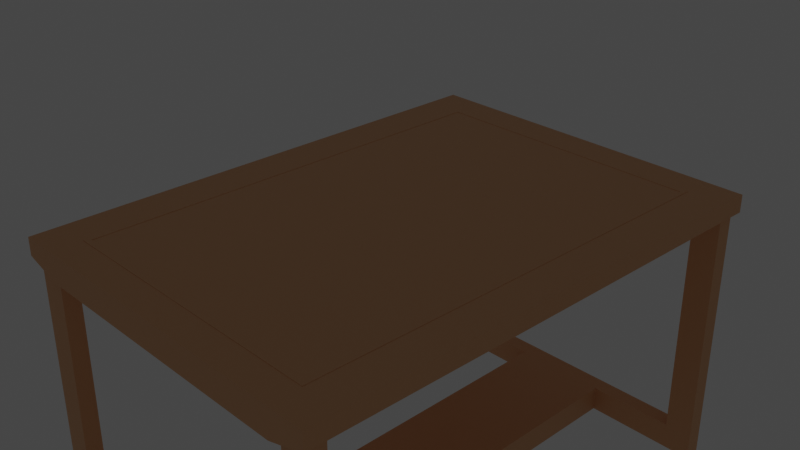 # Source: Table.blend  (saved by Blender 3.6.13; exported with 4.5.12 LTS)
import bpy
from mathutils import Matrix  # noqa: F401  (used for matrix-valued properties, if any)

bpy.ops.wm.read_factory_settings(use_empty=True)
scene = bpy.context.scene
scene.name = 'Scene'

# ---- collections
col_collection = bpy.data.collections.new('Collection'); scene.collection.children.link(col_collection)

# ---- materials (node trees are filled in below, after node groups)
mat_material_001 = bpy.data.materials.new('Material.001')
mat_material_001.use_transparent_shadow = False

# ---- material node trees
mat_material_001.use_nodes = True; mat_material_001.node_tree.nodes.clear()
_N = mat_material_001.node_tree.nodes; _L = mat_material_001.node_tree.links
n0 = _N.new('ShaderNodeBsdfPrincipled'); n0.name = 'Principled BSDF'; n0.location = (10, 300)
n0.distribution = 'GGX'
n0.subsurface_method = 'RANDOM_WALK_SKIN'
n0.inputs[0].default_value = (0.8, 0.4274, 0.2108, 1.0)
n0.inputs[3].default_value = 1.45
n0.inputs[27].default_value = (0.0, 0.0, 0.0, 1.0)
n0.inputs[28].default_value = 1.0
n1 = _N.new('ShaderNodeOutputMaterial'); n1.name = 'Material Output'; n1.location = (300, 300)
_L.new(n0.outputs[0], n1.inputs[0])
n1.is_active_output = True

# ---- world
world_world = bpy.data.worlds.new('World'); scene.world = world_world
world_world.use_nodes = True; world_world.node_tree.nodes.clear()
_N = world_world.node_tree.nodes; _L = world_world.node_tree.links
n0 = _N.new('ShaderNodeOutputWorld'); n0.name = 'World Output'; n0.location = (300, 300)
n1 = _N.new('ShaderNodeBackground'); n1.name = 'Background'; n1.location = (10, 300)
n1.inputs[0].default_value = (0.05088, 0.05088, 0.05088, 1.0)
_L.new(n1.outputs[0], n0.inputs[0])
n0.is_active_output = True
world_world.color = (0.05088, 0.05088, 0.05088)
world_world.use_sun_shadow = False
world_world.sun_shadow_jitter_overblur = 0.0

# ---- cameras
cam_camera = bpy.data.cameras.new('Camera')
cam_camera.clip_end = 100.0
cam_camera.ortho_scale = 7.314

# ---- lights
light_light = bpy.data.lights.new('Light', 'POINT')
light_light.transmission_factor = 0.0
light_light.energy = 1000.0
light_light.shadow_soft_size = 0.1
light_light.shadow_maximum_resolution = 0.006
light_light.use_absolute_resolution = True

# ---- meshes
me_cube_003 = bpy.data.meshes.new('Cube.003')
me_cube_003.from_pydata([(-0.9735, -0.9735, -1.0), (-1.0, -1.0, 0.2503), (-0.9735, 0.9735, -1.0), (-1.0, 1.0, 0.2503), (0.9735, -0.9735, -1.0), (1.0, -1.0, 0.2503), (0.9735, 0.9735, -1.0), (1.0, 1.0, 0.2503), (-0.9735, 0.9082, -1.0), (-0.9735, -0.9082, -1.0), (-1.0, -0.8816, 0.2503), (-1.0, 0.8816, 0.2503), (0.9735, -0.9082, -1.0), (0.9735, 0.9082, -1.0), (1.0, 0.8816, 0.2503), (1.0, -0.8816, 0.2503), (0.8199, 0.9735, -1.0), (-0.8199, 0.9735, -1.0), (-0.7934, 1.0, 0.2503), (0.7934, 1.0, 0.2503), (-0.8199, -0.9735, -1.0), (0.8199, -0.9735, -1.0), (0.7934, -1.0, 0.2503), (-0.7934, -1.0, 0.2503), (-0.7934, 0.8816, 0.2503), (0.7934, 0.8816, 0.2503), (-0.7934, -0.8816, 0.2503), (0.7934, -0.8816, 0.2503), (0.8199, 0.9082, -1.0), (-0.8199, 0.9082, -1.0), (0.8199, -0.9082, -1.0), (-0.8199, -0.9082, -1.0), (-1.0, -0.8816, -1.0), (-1.0, -1.0, -1.0), (-0.7934, 1.0, -1.75), (-1.0, 1.0, -1.0), (1.0, 0.8816, -1.0), (1.0, 1.0, -1.0), (0.7934, -1.0, -1.75), (1.0, -1.0, -1.0), (-1.0, 0.8816, -1.0), (1.0, -0.8816, -1.0), (-0.7934, 0.8816, -1.0), (-0.7934, -0.8816, -1.0), (0.7934, 1.0, -1.75), (-0.7934, -1.0, -1.75), (0.7934, 0.8816, -1.0), (0.7934, -0.8816, -1.0), (-0.9735, -0.9082, -19.96), (-0.9735, -0.9735, -19.96), (-0.8199, 0.9735, -19.96), (-0.9735, 0.9735, -19.96), (0.9735, 0.9082, -19.96), (0.9735, 0.9735, -19.96), (0.8199, -0.9735, -19.96), (0.9735, -0.9735, -19.96), (-0.9735, 0.9082, -19.96), (0.9735, -0.9082, -19.96), (-0.8199, 0.9082, -19.96), (-0.8199, -0.9082, -19.96), (0.8199, 0.9735, -19.96), (-0.8199, -0.9735, -19.96), (0.8199, 0.9082, -19.96), (0.8199, -0.9082, -19.96), (0.8199, 0.9735, -18.1), (0.9735, -0.9082, -18.15), (-0.8199, -0.9735, -18.35), (0.8199, -0.9082, -18.17), (0.9735, 0.9082, -18.08), (-0.8199, -0.9082, -18.35), (-0.9735, 0.9735, -18.3), (0.9735, 0.9735, -18.08), (-0.9735, -0.9082, -18.37), (-0.9735, 0.9082, -18.3), (0.8199, 0.9082, -18.1), (-0.9735, -0.9735, -18.37), (-0.8199, 0.9082, -18.28), (0.8199, -0.9735, -18.17), (-0.8199, 0.9735, -18.28), (0.9735, -0.9735, -18.16), (-0.2172, 0.9082, -19.96), (0.3294, 0.9082, -19.96), (0.3294, 0.9082, -18.15), (-0.2172, 0.9082, -18.21), (0.3294, 0.9735, -18.15), (-0.2172, 0.9735, -18.21), (0.3294, 0.9735, -19.96), (-0.2172, 0.9735, -19.96), (-0.1958, -0.9735, -19.96), (0.3508, -0.9735, -19.96), (0.3508, -0.9735, -18.22), (-0.1958, -0.9735, -18.28), (0.3508, -0.9082, -18.22), (-0.1958, -0.9082, -18.28), (0.3508, -0.9082, -19.96), (-0.1958, -0.9082, -19.96), (0.7704, 0.8586, 0.2503), (-0.7704, 0.8586, 0.2503), (-0.7704, -0.8586, 0.2503), (0.7704, -0.8586, 0.2503), (-0.7934, 0.8816, 0.2748), (0.7934, 0.8816, 0.2748), (-0.7934, -0.8816, 0.2748), (0.7934, -0.8816, 0.2748), (-0.7704, 0.8586, 0.2748), (0.7704, 0.8586, 0.2748), (0.7704, -0.8586, 0.2748), (-0.7704, -0.8586, 0.2748)], [], [(40, 11, 3, 35), (44, 19, 7, 37), (41, 15, 5, 39), (45, 23, 1, 33), (30, 12, 65, 67), (26, 10, 1, 23), (18, 3, 11, 24), (24, 11, 10, 26), (4, 21, 77, 79), (46, 36, 41, 47), (37, 7, 14, 36), (36, 14, 15, 41), (33, 1, 10, 32), (32, 10, 11, 40), (40, 42, 43, 32), (42, 46, 47, 43), (13, 28, 74, 68), (34, 44, 46, 42), (14, 25, 27, 15), (96, 97, 98, 99), (7, 19, 25, 14), (19, 18, 24, 25), (15, 27, 22, 5), (27, 26, 23, 22), (6, 13, 68, 71), (43, 47, 38, 45), (39, 5, 22, 38), (38, 22, 23, 45), (35, 3, 18, 34), (34, 18, 19, 44), (9, 0, 33, 32), (17, 2, 35, 34), (13, 6, 37, 36), (21, 4, 39, 38), (2, 8, 40, 35), (4, 12, 41, 39), (8, 29, 42, 40), (31, 9, 32, 43), (6, 16, 44, 37), (0, 20, 45, 33), (28, 13, 36, 46), (12, 30, 47, 41), (29, 17, 34, 42), (16, 28, 46, 44), (20, 31, 43, 45), (30, 21, 38, 47), (63, 57, 55, 54), (60, 53, 52, 62), (51, 50, 58, 56), (48, 59, 61, 49), (8, 2, 70, 73), (17, 29, 76, 78), (12, 4, 79, 65), (28, 16, 64, 74), (29, 8, 73, 76), (31, 20, 66, 69), (9, 31, 69, 72), (0, 9, 72, 75), (21, 30, 67, 77), (16, 6, 71, 64), (2, 17, 78, 70), (20, 0, 75, 66), (75, 72, 48, 49), (64, 71, 53, 60), (66, 75, 49, 61), (71, 68, 52, 53), (83, 85, 78, 76), (73, 70, 51, 56), (65, 79, 55, 57), (76, 73, 56, 58), (72, 69, 59, 48), (91, 93, 69, 66), (70, 78, 50, 51), (67, 65, 57, 63), (79, 77, 54, 55), (80, 83, 76, 58), (68, 74, 62, 52), (88, 91, 66, 61), (93, 95, 59, 69), (95, 88, 61, 59), (85, 87, 50, 78), (87, 80, 58, 50), (60, 62, 81, 86), (86, 81, 80, 87), (64, 60, 86, 84), (84, 86, 87, 85), (62, 74, 82, 81), (93, 92, 82, 83), (74, 64, 84, 82), (82, 84, 85, 83), (63, 54, 89, 94), (94, 89, 88, 95), (67, 63, 94, 92), (95, 93, 83, 80), (54, 77, 90, 89), (89, 90, 91, 88), (77, 67, 92, 90), (90, 92, 93, 91), (92, 94, 81, 82), (94, 95, 80, 81), (27, 25, 101, 103), (25, 24, 100, 101), (98, 97, 104, 107), (26, 27, 103, 102), (101, 100, 104, 105), (100, 102, 107, 104), (102, 103, 106, 107), (103, 101, 105, 106), (97, 96, 105, 104), (99, 98, 107, 106), (24, 26, 102, 100), (96, 99, 106, 105)])
_uv = me_cube_003.uv_layers.new(name='UVMap')
_uv.uv.foreach_set('vector', [0.375, 0.2352, 0.625, 0.2352, 0.625, 0.25, 0.375, 0.25, 0.375, 0.4167, 0.625, 0.4167, 0.625, 0.5, 0.375, 0.5, 0.375, 0.7352, 0.625, 0.7352, 0.625, 0.75, 0.375, 0.75, 0.375, 0.9167, 0.625, 0.9167, 0.625, 1.0, 0.375, 1.0, 0.3024, 0.7385, 0.3643, 0.7385, 0.3643, 0.7385, 0.3024, 0.7385, 0.7917, 0.7352, 0.875, 0.7352, 0.875, 0.75, 0.7917, 0.75, 0.7917, 0.5, 0.875, 0.5, 0.875, 0.5148, 0.7917, 0.5148, 0.7917, 0.5148, 0.875, 0.5148, 0.875, 0.7352, 0.7917, 0.7352, 0.3643, 0.7467, 0.3024, 0.7467, 0.3024, 0.7467, 0.3643, 0.7467, 0.2917, 0.5148, 0.375, 0.5148, 0.375, 0.7352, 0.2917, 0.7352, 0.375, 0.5, 0.625, 0.5, 0.625, 0.5148, 0.375, 0.5148, 0.375, 0.5148, 0.625, 0.5148, 0.625, 0.7352, 0.375, 0.7352, 0.375, 0.0, 0.625, 0.0, 0.625, 0.0148, 0.375, 0.0148, 0.375, 0.0148, 0.625, 0.0148, 0.625, 0.2352, 0.375, 0.2352, 0.125, 0.5148, 0.2083, 0.5148, 0.2083, 0.7352, 0.125, 0.7352, 0.2083, 0.5148, 0.2917, 0.5148, 0.2917, 0.7352, 0.2083, 0.7352, 0.3643, 0.5115, 0.3024, 0.5115, 0.3024, 0.5115, 0.3643, 0.5115, 0.2083, 0.5, 0.2917, 0.5, 0.2917, 0.5148, 0.2083, 0.5148, 0.625, 0.5148, 0.7083, 0.5148, 0.7083, 0.7352, 0.625, 0.7352, 0.7095, 0.5177, 0.7905, 0.5177, 0.7905, 0.7323, 0.7095, 0.7323, 0.625, 0.5, 0.7083, 0.5, 0.7083, 0.5148, 0.625, 0.5148, 0.7083, 0.5, 0.7917, 0.5, 0.7917, 0.5148, 0.7083, 0.5148, 0.625, 0.7352, 0.7083, 0.7352, 0.7083, 0.75, 0.625, 0.75, 0.7083, 0.7352, 0.7917, 0.7352, 0.7917, 0.75, 0.7083, 0.75, 0.3643, 0.5033, 0.3643, 0.5115, 0.3643, 0.5115, 0.3643, 0.5033, 0.2083, 0.7352, 0.2917, 0.7352, 0.2917, 0.75, 0.2083, 0.75, 0.375, 0.75, 0.625, 0.75, 0.625, 0.8333, 0.375, 0.8333, 0.375, 0.8333, 0.625, 0.8333, 0.625, 0.9167, 0.375, 0.9167, 0.375, 0.25, 0.625, 0.25, 0.625, 0.3333, 0.375, 0.3333, 0.375, 0.3333, 0.625, 0.3333, 0.625, 0.4167, 0.375, 0.4167, 0.1357, 0.7385, 0.1357, 0.7467, 0.125, 0.75, 0.125, 0.7352, 0.1976, 0.5033, 0.1357, 0.5033, 0.125, 0.5, 0.2083, 0.5, 0.3643, 0.5115, 0.3643, 0.5033, 0.375, 0.5, 0.375, 0.5148, 0.3024, 0.7467, 0.3643, 0.7467, 0.375, 0.75, 0.2917, 0.75, 0.1357, 0.5033, 0.1357, 0.5115, 0.125, 0.5148, 0.125, 0.5, 0.3643, 0.7467, 0.3643, 0.7385, 0.375, 0.7352, 0.375, 0.75, 0.1357, 0.5115, 0.1976, 0.5115, 0.2083, 0.5148, 0.125, 0.5148, 0.1976, 0.7385, 0.1357, 0.7385, 0.125, 0.7352, 0.2083, 0.7352, 0.3643, 0.5033, 0.3024, 0.5033, 0.2917, 0.5, 0.375, 0.5, 0.1357, 0.7467, 0.1976, 0.7467, 0.2083, 0.75, 0.125, 0.75, 0.3024, 0.5115, 0.3643, 0.5115, 0.375, 0.5148, 0.2917, 0.5148, 0.3643, 0.7385, 0.3024, 0.7385, 0.2917, 0.7352, 0.375, 0.7352, 0.1976, 0.5115, 0.1976, 0.5033, 0.2083, 0.5, 0.2083, 0.5148, 0.3024, 0.5033, 0.3024, 0.5115, 0.2917, 0.5148, 0.2917, 0.5, 0.1976, 0.7467, 0.1976, 0.7385, 0.2083, 0.7352, 0.2083, 0.75, 0.3024, 0.7385, 0.3024, 0.7467, 0.2917, 0.75, 0.2917, 0.7352, 0.3024, 0.7385, 0.3643, 0.7385, 0.3643, 0.7467, 0.3024, 0.7467, 0.3024, 0.5033, 0.3643, 0.5033, 0.3643, 0.5115, 0.3024, 0.5115, 0.1357, 0.5033, 0.1976, 0.5033, 0.1976, 0.5115, 0.1357, 0.5115, 0.1357, 0.7385, 0.1976, 0.7385, 0.1976, 0.7467, 0.1357, 0.7467, 0.1357, 0.5115, 0.1357, 0.5033, 0.1357, 0.5033, 0.1357, 0.5115, 0.1976, 0.5033, 0.1976, 0.5115, 0.1976, 0.5115, 0.1976, 0.5033, 0.3643, 0.7385, 0.3643, 0.7467, 0.3643, 0.7467, 0.3643, 0.7385, 0.3024, 0.5115, 0.3024, 0.5033, 0.3024, 0.5033, 0.3024, 0.5115, 0.1976, 0.5115, 0.1357, 0.5115, 0.1357, 0.5115, 0.1976, 0.5115, 0.1976, 0.7385, 0.1976, 0.7467, 0.1976, 0.7467, 0.1976, 0.7385, 0.1357, 0.7385, 0.1976, 0.7385, 0.1976, 0.7385, 0.1357, 0.7385, 0.1357, 0.7467, 0.1357, 0.7385, 0.1357, 0.7385, 0.1357, 0.7467, 0.3024, 0.7467, 0.3024, 0.7385, 0.3024, 0.7385, 0.3024, 0.7467, 0.3024, 0.5033, 0.3643, 0.5033, 0.3643, 0.5033, 0.3024, 0.5033, 0.1357, 0.5033, 0.1976, 0.5033, 0.1976, 0.5033, 0.1357, 0.5033, 0.1976, 0.7467, 0.1357, 0.7467, 0.1357, 0.7467, 0.1976, 0.7467, 0.1357, 0.7467, 0.1357, 0.7385, 0.1357, 0.7385, 0.1357, 0.7467, 0.3024, 0.5033, 0.3643, 0.5033, 0.3643, 0.5033, 0.3024, 0.5033, 0.1976, 0.7467, 0.1357, 0.7467, 0.1357, 0.7467, 0.1976, 0.7467, 0.3643, 0.5033, 0.3643, 0.5115, 0.3643, 0.5115, 0.3643, 0.5033, 0.2361, 0.5115, 0.2361, 0.5033, 0.1976, 0.5033, 0.1976, 0.5115, 0.1357, 0.5115, 0.1357, 0.5033, 0.1357, 0.5033, 0.1357, 0.5115, 0.3643, 0.7385, 0.3643, 0.7467, 0.3643, 0.7467, 0.3643, 0.7385, 0.1976, 0.5115, 0.1357, 0.5115, 0.1357, 0.5115, 0.1976, 0.5115, 0.1357, 0.7385, 0.1976, 0.7385, 0.1976, 0.7385, 0.1357, 0.7385, 0.2375, 0.7467, 0.2375, 0.7385, 0.1976, 0.7385, 0.1976, 0.7467, 0.1357, 0.5033, 0.1976, 0.5033, 0.1976, 0.5033, 0.1357, 0.5033, 0.3024, 0.7385, 0.3643, 0.7385, 0.3643, 0.7385, 0.3024, 0.7385, 0.3643, 0.7467, 0.3024, 0.7467, 0.3024, 0.7467, 0.3643, 0.7467, 0.2361, 0.5115, 0.2361, 0.5115, 0.1976, 0.5115, 0.1976, 0.5115, 0.3643, 0.5115, 0.3024, 0.5115, 0.3024, 0.5115, 0.3643, 0.5115, 0.2375, 0.7467, 0.2375, 0.7467, 0.1976, 0.7467, 0.1976, 0.7467, 0.2375, 0.7385, 0.2375, 0.7385, 0.1976, 0.7385, 0.1976, 0.7385, 0.2375, 0.7385, 0.2375, 0.7467, 0.1976, 0.7467, 0.1976, 0.7385, 0.2361, 0.5033, 0.2361, 0.5033, 0.1976, 0.5033, 0.1976, 0.5033, 0.2361, 0.5033, 0.2361, 0.5115, 0.1976, 0.5115, 0.1976, 0.5033, 0.3024, 0.5033, 0.3024, 0.5115, 0.271, 0.5115, 0.271, 0.5033, 0.271, 0.5033, 0.271, 0.5115, 0.2361, 0.5115, 0.2361, 0.5033, 0.3024, 0.5033, 0.3024, 0.5033, 0.271, 0.5033, 0.271, 0.5033, 0.271, 0.5033, 0.271, 0.5033, 0.2361, 0.5033, 0.2361, 0.5033, 0.3024, 0.5115, 0.3024, 0.5115, 0.271, 0.5115, 0.271, 0.5115, 0.2375, 0.7385, 0.2724, 0.7385, 0.271, 0.5115, 0.2361, 0.5115, 0.3024, 0.5115, 0.3024, 0.5033, 0.271, 0.5033, 0.271, 0.5115, 0.271, 0.5115, 0.271, 0.5033, 0.2361, 0.5033, 0.2361, 0.5115, 0.3024, 0.7385, 0.3024, 0.7467, 0.2724, 0.7467, 0.2724, 0.7385, 0.2724, 0.7385, 0.2724, 0.7467, 0.2375, 0.7467, 0.2375, 0.7385, 0.3024, 0.7385, 0.3024, 0.7385, 0.2724, 0.7385, 0.2724, 0.7385, 0.2375, 0.7385, 0.2375, 0.7385, 0.2361, 0.5115, 0.2361, 0.5115, 0.3024, 0.7467, 0.3024, 0.7467, 0.2724, 0.7467, 0.2724, 0.7467, 0.2724, 0.7467, 0.2724, 0.7467, 0.2375, 0.7467, 0.2375, 0.7467, 0.3024, 0.7467, 0.3024, 0.7385, 0.2724, 0.7385, 0.2724, 0.7467, 0.2724, 0.7467, 0.2724, 0.7385, 0.2375, 0.7385, 0.2375, 0.7467, 0.2724, 0.7385, 0.2724, 0.7385, 0.271, 0.5115, 0.271, 0.5115, 0.2724, 0.7385, 0.2375, 0.7385, 0.2361, 0.5115, 0.271, 0.5115, 0.7083, 0.7352, 0.7083, 0.5148, 0.7083, 0.5148, 0.7083, 0.7352, 0.7083, 0.5148, 0.7917, 0.5148, 0.7917, 0.5148, 0.7083, 0.5148, 0.7905, 0.7323, 0.7905, 0.5177, 0.7905, 0.5177, 0.7905, 0.7323, 0.7917, 0.7352, 0.7083, 0.7352, 0.7083, 0.7352, 0.7917, 0.7352, 0.7083, 0.5148, 0.7917, 0.5148, 0.7905, 0.5177, 0.7095, 0.5177, 0.7917, 0.5148, 0.7917, 0.7352, 0.7905, 0.7323, 0.7905, 0.5177, 0.7917, 0.7352, 0.7083, 0.7352, 0.7095, 0.7323, 0.7905, 0.7323, 0.7083, 0.7352, 0.7083, 0.5148, 0.7095, 0.5177, 0.7095, 0.7323, 0.7905, 0.5177, 0.7095, 0.5177, 0.7095, 0.5177, 0.7905, 0.5177, 0.7095, 0.7323, 0.7905, 0.7323, 0.7905, 0.7323, 0.7095, 0.7323, 0.7917, 0.5148, 0.7917, 0.7352, 0.7917, 0.7352, 0.7917, 0.5148, 0.7095, 0.5177, 0.7095, 0.7323, 0.7095, 0.7323, 0.7095, 0.5177])
me_cube_003.materials.append(mat_material_001)
me_cube_003.update()
me_cube_001 = bpy.data.meshes.new('Cube.001')
me_cube_001.from_pydata([(-1.0, -1.0, -1.0), (-1.0, -1.0, 1.0), (-1.0, 1.0, -1.0), (-1.0, 1.0, 1.0), (1.0, -1.0, -1.0), (1.0, -1.0, 1.0), (1.0, 1.0, -1.0), (1.0, 1.0, 1.0), (0.8769, 1.0, -1.0), (-0.8769, 1.0, -1.0), (-0.8769, 1.0, 1.0), (0.8769, 1.0, 1.0), (-0.8769, -1.0, -1.0), (0.8769, -1.0, -1.0), (0.8769, -1.0, 1.0), (-0.8769, -1.0, 1.0), (-1.0, 0.7705, -1.0), (-1.0, -0.7705, -1.0), (-1.0, -0.7705, 1.0), (-1.0, 0.7705, 1.0), (1.0, -0.7705, -1.0), (1.0, 0.7705, -1.0), (1.0, 0.7705, 1.0), (1.0, -0.7705, 1.0), (0.8769, 0.7705, 1.0), (0.8769, -0.7705, 1.0), (-0.8769, 0.7705, 1.0), (-0.8769, -0.7705, 1.0), (-0.8769, 0.7705, -1.0), (-0.8769, -0.7705, -1.0), (0.8769, 0.7705, -1.0), (0.8769, -0.7705, -1.0), (-1.0, 0.7705, 17.56), (-1.0, 1.0, 17.56), (0.8769, 1.0, 17.56), (1.0, 1.0, 17.56), (1.0, -0.7705, 17.56), (1.0, -1.0, 17.56), (-0.8769, -1.0, 17.56), (-1.0, -1.0, 17.56), (-0.8769, 1.0, 17.56), (0.8769, -1.0, 17.56), (0.8769, -0.7705, 17.56), (-0.8769, -0.7705, 17.56), (-1.0, -0.7705, 17.56), (1.0, 0.7705, 17.56), (0.8769, 0.7705, 17.56), (-0.8769, 0.7705, 17.56)], [], [(16, 19, 3, 2), (8, 11, 7, 6), (20, 23, 5, 4), (12, 15, 1, 0), (31, 20, 4, 13), (22, 7, 35, 45), (1, 15, 38, 39), (25, 27, 15, 14), (17, 29, 12, 0), (29, 31, 13, 12), (4, 5, 14, 13), (13, 14, 15, 12), (2, 3, 10, 9), (9, 10, 11, 8), (9, 8, 30, 28), (28, 30, 31, 29), (2, 9, 28, 16), (16, 28, 29, 17), (11, 10, 26, 24), (24, 26, 27, 25), (14, 5, 37, 41), (22, 24, 25, 23), (3, 19, 32, 33), (26, 19, 18, 27), (8, 6, 21, 30), (30, 21, 20, 31), (6, 7, 22, 21), (21, 22, 23, 20), (0, 1, 18, 17), (17, 18, 19, 16), (43, 44, 39, 38), (36, 42, 41, 37), (35, 34, 46, 45), (40, 33, 32, 47), (7, 11, 34, 35), (25, 14, 41, 42), (24, 22, 45, 46), (15, 27, 43, 38), (11, 24, 46, 34), (23, 25, 42, 36), (10, 3, 33, 40), (19, 26, 47, 32), (18, 1, 39, 44), (5, 23, 36, 37), (26, 10, 40, 47), (27, 18, 44, 43)])
_uv = me_cube_001.uv_layers.new(name='UVMap')
_uv.uv.foreach_set('vector', [0.375, 0.2213, 0.625, 0.2213, 0.625, 0.25, 0.375, 0.25, 0.375, 0.4167, 0.625, 0.4167, 0.625, 0.5, 0.375, 0.5, 0.375, 0.7213, 0.625, 0.7213, 0.625, 0.75, 0.375, 0.75, 0.375, 0.9167, 0.625, 0.9167, 0.625, 1.0, 0.375, 1.0, 0.2917, 0.7213, 0.375, 0.7213, 0.375, 0.75, 0.2917, 0.75, 0.625, 0.5287, 0.625, 0.5, 0.625, 0.5, 0.625, 0.5287, 0.625, 1.0, 0.625, 0.9167, 0.625, 0.9167, 0.625, 1.0, 0.7083, 0.7213, 0.7917, 0.7213, 0.7917, 0.75, 0.7083, 0.75, 0.125, 0.7213, 0.2083, 0.7213, 0.2083, 0.75, 0.125, 0.75, 0.2083, 0.7213, 0.2917, 0.7213, 0.2917, 0.75, 0.2083, 0.75, 0.375, 0.75, 0.625, 0.75, 0.625, 0.8333, 0.375, 0.8333, 0.375, 0.8333, 0.625, 0.8333, 0.625, 0.9167, 0.375, 0.9167, 0.375, 0.25, 0.625, 0.25, 0.625, 0.3333, 0.375, 0.3333, 0.375, 0.3333, 0.625, 0.3333, 0.625, 0.4167, 0.375, 0.4167, 0.2083, 0.5, 0.2917, 0.5, 0.2917, 0.5287, 0.2083, 0.5287, 0.2083, 0.5287, 0.2917, 0.5287, 0.2917, 0.7213, 0.2083, 0.7213, 0.125, 0.5, 0.2083, 0.5, 0.2083, 0.5287, 0.125, 0.5287, 0.125, 0.5287, 0.2083, 0.5287, 0.2083, 0.7213, 0.125, 0.7213, 0.7083, 0.5, 0.7917, 0.5, 0.7917, 0.5287, 0.7083, 0.5287, 0.7083, 0.5287, 0.7917, 0.5287, 0.7917, 0.7213, 0.7083, 0.7213, 0.625, 0.8333, 0.625, 0.75, 0.625, 0.75, 0.625, 0.8333, 0.625, 0.5287, 0.7083, 0.5287, 0.7083, 0.7213, 0.625, 0.7213, 0.625, 0.25, 0.625, 0.2213, 0.625, 0.2213, 0.625, 0.25, 0.7917, 0.5287, 0.875, 0.5287, 0.875, 0.7213, 0.7917, 0.7213, 0.2917, 0.5, 0.375, 0.5, 0.375, 0.5287, 0.2917, 0.5287, 0.2917, 0.5287, 0.375, 0.5287, 0.375, 0.7213, 0.2917, 0.7213, 0.375, 0.5, 0.625, 0.5, 0.625, 0.5287, 0.375, 0.5287, 0.375, 0.5287, 0.625, 0.5287, 0.625, 0.7213, 0.375, 0.7213, 0.375, 0.0, 0.625, 0.0, 0.625, 0.02869, 0.375, 0.02869, 0.375, 0.02869, 0.625, 0.02869, 0.625, 0.2213, 0.375, 0.2213, 0.7917, 0.7213, 0.875, 0.7213, 0.875, 0.75, 0.7917, 0.75, 0.625, 0.7213, 0.7083, 0.7213, 0.7083, 0.75, 0.625, 0.75, 0.625, 0.5, 0.7083, 0.5, 0.7083, 0.5287, 0.625, 0.5287, 0.7917, 0.5, 0.875, 0.5, 0.875, 0.5287, 0.7917, 0.5287, 0.625, 0.5, 0.625, 0.4167, 0.625, 0.4167, 0.625, 0.5, 0.7083, 0.7213, 0.7083, 0.75, 0.7083, 0.75, 0.7083, 0.7213, 0.7083, 0.5287, 0.625, 0.5287, 0.625, 0.5287, 0.7083, 0.5287, 0.7917, 0.75, 0.7917, 0.7213, 0.7917, 0.7213, 0.7917, 0.75, 0.7083, 0.5, 0.7083, 0.5287, 0.7083, 0.5287, 0.7083, 0.5, 0.625, 0.7213, 0.7083, 0.7213, 0.7083, 0.7213, 0.625, 0.7213, 0.625, 0.3333, 0.625, 0.25, 0.625, 0.25, 0.625, 0.3333, 0.875, 0.5287, 0.7917, 0.5287, 0.7917, 0.5287, 0.875, 0.5287, 0.625, 0.02869, 0.625, 0.0, 0.625, 0.0, 0.625, 0.02869, 0.625, 0.75, 0.625, 0.7213, 0.625, 0.7213, 0.625, 0.75, 0.7917, 0.5287, 0.7917, 0.5, 0.7917, 0.5, 0.7917, 0.5287, 0.7917, 0.7213, 0.875, 0.7213, 0.875, 0.7213, 0.7917, 0.7213])
me_cube_001.update()

# ---- objects
ob_cube_001 = bpy.data.objects.new('Cube.001', me_cube_003)
ob_light = bpy.data.objects.new('Light', light_light)
ob_camera = bpy.data.objects.new('Camera', cam_camera)
ob_cube = bpy.data.objects.new('Cube', me_cube_001)

# ---- transforms, parenting, visibility, modifiers, constraints
ob_cube_001.location = (0.0, 0.0, 0.0)
ob_cube_001.scale = (2.12, 2.959, 0.1653)
ob_light.location = (4.076, 1.005, 5.904)
ob_light.rotation_euler = (0.6503, 0.05522, 1.866)
ob_light.lock_rotations_4d = False
ob_light.empty_display_type = 'ARROWS'
ob_light.color = (0.0, 0.0, 0.0, 0.0)
ob_light.lineart.crease_threshold = 0.0
ob_camera.location = (7.359, -6.926, 4.958)
ob_camera.rotation_euler = (1.109, 0.0, 0.8149)
ob_camera.lock_rotations_4d = False
ob_camera.empty_display_type = 'ARROWS'
ob_camera.color = (0.0, 0.0, 0.0, 0.0)
ob_camera.display_type = 'WIRE'
ob_camera.lineart.crease_threshold = 0.0
ob_cube.location = (0.0, 0.0, 0.0)
ob_cube.rotation_euler = (-3.184, -0.0, 0.0)
ob_cube.scale = (3.152, 1.682, 0.1549)

# ---- collection membership
scene.collection.objects.link(ob_cube_001)
col_collection.objects.link(ob_light)
col_collection.objects.link(ob_camera)
col_collection.objects.link(ob_cube)
def _layer_coll(name, lc=None):
    lc = lc or bpy.context.view_layer.layer_collection
    for c in lc.children:
        if c.name == name: return c
        r = _layer_coll(name, c)
        if r: return r
_layer_coll('Collection').exclude = True

# ---- scene / render settings (as saved in the file)
scene.camera = ob_camera
scene.frame_start = 1; scene.frame_end = 250; scene.frame_set(1)
scene.render.engine = 'BLENDER_EEVEE_NEXT'
scene.cycles.sampling_pattern = 'TABULATED_SOBOL'
scene.view_settings.view_transform = 'Filmic'
bpy.context.view_layer.update()
